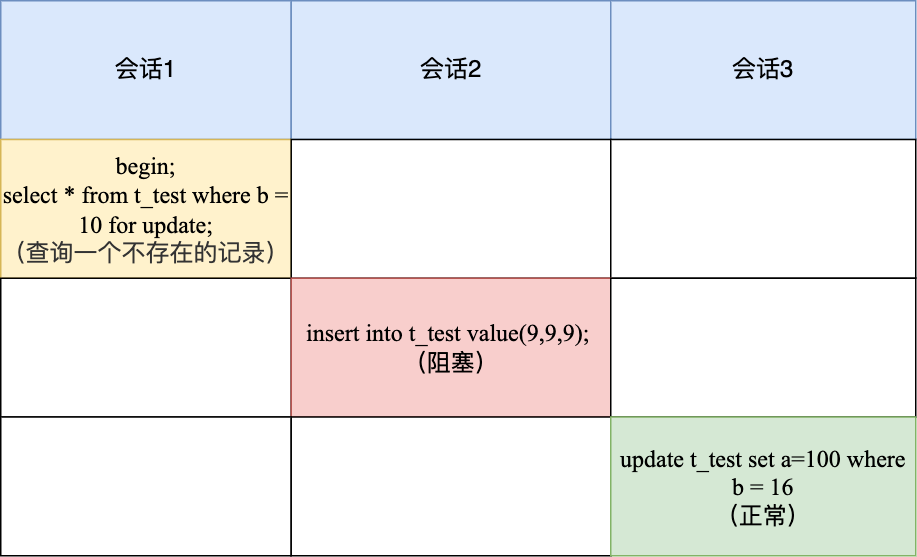

The diagram above was exported from draw.io. Its source (the exported page's mxGraphModel, read from the mxfile embedded in the PNG):
<mxGraphModel dx="929" dy="532" grid="1" gridSize="10" guides="1" tooltips="1" connect="1" arrows="1" fold="1" page="1" pageScale="1" pageWidth="827" pageHeight="1169" math="0" shadow="0">
  <root>
    <mxCell id="0" />
    <mxCell id="1" parent="0" />
    <mxCell id="2A9e8eh_rucwIgxKBVCo-14" value="" style="group" parent="1" vertex="1" connectable="0">
      <mxGeometry x="110" y="160" width="610" height="370" as="geometry" />
    </mxCell>
    <mxCell id="2A9e8eh_rucwIgxKBVCo-1" value="会话1" style="rounded=0;whiteSpace=wrap;html=1;fontSize=16;fillColor=#dae8fc;strokeColor=#6c8ebf;" parent="2A9e8eh_rucwIgxKBVCo-14" vertex="1">
      <mxGeometry width="193.65079365079367" height="92.49999999999999" as="geometry" />
    </mxCell>
    <mxCell id="2A9e8eh_rucwIgxKBVCo-2" value="会话2" style="rounded=0;whiteSpace=wrap;html=1;fontSize=16;fillColor=#dae8fc;strokeColor=#6c8ebf;" parent="2A9e8eh_rucwIgxKBVCo-14" vertex="1">
      <mxGeometry x="193.65079365079367" width="213.015873015873" height="92.49999999999999" as="geometry" />
    </mxCell>
    <mxCell id="2A9e8eh_rucwIgxKBVCo-3" value="会话3" style="rounded=0;whiteSpace=wrap;html=1;fontSize=16;fillColor=#dae8fc;strokeColor=#6c8ebf;" parent="2A9e8eh_rucwIgxKBVCo-14" vertex="1">
      <mxGeometry x="406.66666666666663" width="203.33333333333331" height="92.49999999999999" as="geometry" />
    </mxCell>
    <mxCell id="2A9e8eh_rucwIgxKBVCo-4" value="begin;&lt;br style=&quot;font-size: 16px&quot;&gt;select * from t_test where b = 10 for update;&lt;br style=&quot;font-size: 16px&quot;&gt;&lt;span style=&quot;color: rgb(51 , 51 , 51) ; font-family: &amp;#34;helvetica neue&amp;#34; , &amp;#34;helvetica&amp;#34; , &amp;#34;arial&amp;#34; , sans-serif ; font-size: 16px ; text-align: left&quot;&gt;（查询一个不存在的记录）&lt;/span&gt;" style="rounded=0;whiteSpace=wrap;html=1;fontSize=16;align=center;fontFamily=Times New Roman;fillColor=#fff2cc;strokeColor=#d6b656;" parent="2A9e8eh_rucwIgxKBVCo-14" vertex="1">
      <mxGeometry y="92.49999999999999" width="193.65079365079367" height="92.49999999999999" as="geometry" />
    </mxCell>
    <mxCell id="2A9e8eh_rucwIgxKBVCo-5" value="" style="rounded=0;whiteSpace=wrap;html=1;fontSize=16;fontFamily=Times New Roman;" parent="2A9e8eh_rucwIgxKBVCo-14" vertex="1">
      <mxGeometry x="193.65079365079367" y="92.49999999999999" width="213.015873015873" height="92.49999999999999" as="geometry" />
    </mxCell>
    <mxCell id="2A9e8eh_rucwIgxKBVCo-6" value="" style="rounded=0;whiteSpace=wrap;html=1;fontSize=16;fontFamily=Times New Roman;" parent="2A9e8eh_rucwIgxKBVCo-14" vertex="1">
      <mxGeometry x="406.66666666666663" y="92.49999999999999" width="203.33333333333331" height="92.49999999999999" as="geometry" />
    </mxCell>
    <mxCell id="2A9e8eh_rucwIgxKBVCo-7" value="" style="rounded=0;whiteSpace=wrap;html=1;fontSize=16;align=center;fontFamily=Times New Roman;" parent="2A9e8eh_rucwIgxKBVCo-14" vertex="1">
      <mxGeometry y="184.99999999999997" width="193.65079365079367" height="92.49999999999999" as="geometry" />
    </mxCell>
    <mxCell id="2A9e8eh_rucwIgxKBVCo-8" value="insert into t_test value(9,9,9);&amp;nbsp;&lt;br&gt;（阻塞）" style="rounded=0;whiteSpace=wrap;html=1;fontSize=16;fontFamily=Times New Roman;fillColor=#f8cecc;strokeColor=#b85450;" parent="2A9e8eh_rucwIgxKBVCo-14" vertex="1">
      <mxGeometry x="193.65079365079367" y="184.99999999999997" width="213.015873015873" height="92.49999999999999" as="geometry" />
    </mxCell>
    <mxCell id="2A9e8eh_rucwIgxKBVCo-9" value="" style="rounded=0;whiteSpace=wrap;html=1;fontSize=16;fontFamily=Times New Roman;" parent="2A9e8eh_rucwIgxKBVCo-14" vertex="1">
      <mxGeometry x="406.66666666666663" y="184.99999999999997" width="203.33333333333331" height="92.49999999999999" as="geometry" />
    </mxCell>
    <mxCell id="2A9e8eh_rucwIgxKBVCo-10" value="" style="rounded=0;whiteSpace=wrap;html=1;fontSize=16;align=center;fontFamily=Times New Roman;" parent="2A9e8eh_rucwIgxKBVCo-14" vertex="1">
      <mxGeometry y="277.5" width="193.65079365079367" height="92.49999999999999" as="geometry" />
    </mxCell>
    <mxCell id="2A9e8eh_rucwIgxKBVCo-11" value="" style="rounded=0;whiteSpace=wrap;html=1;fontSize=16;fontFamily=Times New Roman;" parent="2A9e8eh_rucwIgxKBVCo-14" vertex="1">
      <mxGeometry x="193.65079365079367" y="277.5" width="213.015873015873" height="92.49999999999999" as="geometry" />
    </mxCell>
    <mxCell id="2A9e8eh_rucwIgxKBVCo-12" value="update t_test set a=100 where b = 16&lt;span style=&quot;font-size: 16px&quot;&gt;&lt;br style=&quot;font-size: 16px&quot;&gt;（正常）&lt;br style=&quot;font-size: 16px&quot;&gt;&lt;/span&gt;" style="rounded=0;whiteSpace=wrap;html=1;fontSize=16;fontFamily=Times New Roman;align=center;fillColor=#d5e8d4;strokeColor=#82b366;" parent="2A9e8eh_rucwIgxKBVCo-14" vertex="1">
      <mxGeometry x="406.66666666666663" y="277.5" width="203.33333333333331" height="92.49999999999999" as="geometry" />
    </mxCell>
  </root>
</mxGraphModel>